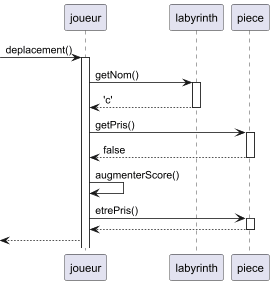

The diagram above was rendered by PlantUML. Its source (embedded in the PNG):
@startuml

participant "joueur" as j
participant "labyrinth" as l
participant "piece" as p
-> j : deplacement()
activate j
j -> l : getNom()
activate l
l--> j : 'c'
deactivate l
j -> p : getPris()
activate p
p --> j : false
deactivate p
j -> j : augmenterScore()
j -> p : etrePris()
activate p
p --> j
deactivate p
<-- j

@enduml